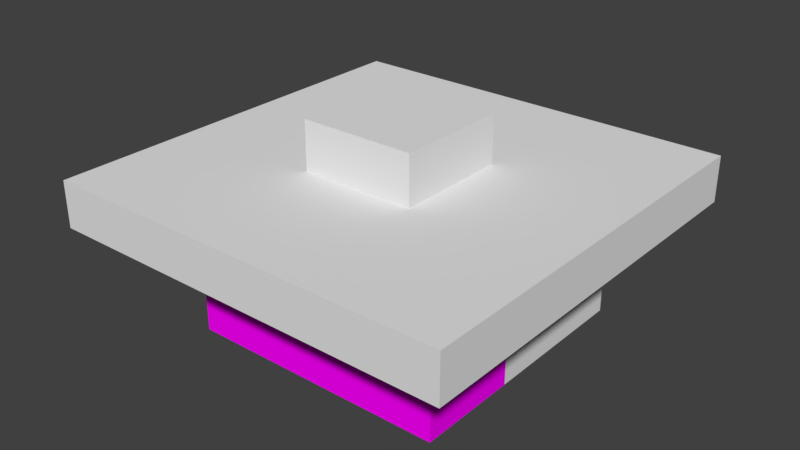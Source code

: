 # Source: lancheorla.blend  (saved by Blender 2.79.0; exported with 4.5.12 LTS)
import bpy
from mathutils import Matrix  # noqa: F401  (used for matrix-valued properties, if any)

bpy.ops.wm.read_factory_settings(use_empty=True)
scene = bpy.context.scene
scene.name = 'Scene'

# ---- collections
col_collection_1 = bpy.data.collections.new('Collection 1'); scene.collection.children.link(col_collection_1)

# ---- images (referenced by path relative to the original .blend; pixels are not part of the script)
import os
ASSET_DIR = os.environ.get("B2B_ASSET_DIR", "")  # directory of the original .blend (textures are referenced by path, not embedded)
HERE = os.path.dirname(os.path.abspath(__file__))  # packed textures are extracted next to this script under _unpacked/

def load_image(name, relpath, width, height, colorspace="sRGB"):
    """Load a texture the original file referenced (path relative to the .blend, or extracted next to this script)."""
    p = next((c for c in (os.path.join(HERE, relpath), os.path.join(ASSET_DIR, relpath)) if relpath and os.path.exists(c)), "")
    if p:
        img = bpy.data.images.load(p, check_existing=True)
        img.name = name
    else:  # same state as the original file: an image datablock whose file is absent (Cycles renders it pink)
        img = bpy.data.images.new(name, width, height)
        img.source = "FILE"
        img.filepath = "//" + (relpath or name)
    img.colorspace_settings.name = colorspace
    return img
img_texturescom_metalrollup0151_5_seamless_s_jpg = load_image('TexturesCom_MetalRollup0151_5_seamless_S.jpg', 'TexturesCom_MetalRollup0151_5_seamless_S.jpg', 1024, 1024, 'sRGB')
img_texturescom_doorsrollup0068_1_seamless_s_jpg = load_image('TexturesCom_DoorsRollup0068_1_seamless_S.jpg', 'TexturesCom_DoorsRollup0068_1_seamless_S.jpg', 1024, 1024, 'sRGB')

# ---- materials (node trees are filled in below, after node groups)
mat_lanche = bpy.data.materials.new('Lanche')
mat_lanche.alpha_threshold = 0.0
mat_lanche.roughness = 0.5
mat_metal = bpy.data.materials.new('Metal')
mat_metal.alpha_threshold = 0.0
mat_metal.roughness = 0.5
mat_ceramica = bpy.data.materials.new('Ceramica')
mat_ceramica.alpha_threshold = 0.0
mat_ceramica.roughness = 0.5
mat_portas = bpy.data.materials.new('Portas')
mat_portas.alpha_threshold = 0.0
mat_portas.roughness = 0.5

# ---- material node trees
mat_lanche.use_nodes = True; mat_lanche.node_tree.nodes.clear()
_N = mat_lanche.node_tree.nodes; _L = mat_lanche.node_tree.links
n0 = _N.new('ShaderNodeOutputMaterial'); n0.name = 'Material Output'; n0.location = (300, 300)
n1 = _N.new('ShaderNodeBsdfDiffuse'); n1.name = 'Diffuse BSDF'; n1.location = (10, 300)
_L.new(n1.outputs[0], n0.inputs[0])
n0.is_active_output = True
mat_metal.use_nodes = True; mat_metal.node_tree.nodes.clear()
_N = mat_metal.node_tree.nodes; _L = mat_metal.node_tree.links
n0 = _N.new('ShaderNodeOutputMaterial'); n0.name = 'Material Output'; n0.location = (300, 300)
n1 = _N.new('ShaderNodeBsdfDiffuse'); n1.name = 'Diffuse BSDF'; n1.location = (10, 300)
n2 = _N.new('ShaderNodeTexImage'); n2.name = 'Image Texture'; n2.location = (-210, 326)
n2.width = 140
n2.image = img_texturescom_metalrollup0151_5_seamless_s_jpg
n3 = _N.new('ShaderNodeMapping'); n3.name = 'Mapping'; n3.location = (-761, 306)
n3.inputs[3].default_value = (4.0, 4.0, 4.0)
n4 = _N.new('ShaderNodeTexCoord'); n4.name = 'Texture Coordinate'; n4.location = (-1141, 254)
_L.new(n1.outputs[0], n0.inputs[0])
_L.new(n2.outputs[0], n1.inputs[0])
_L.new(n3.outputs[0], n2.inputs[0])
_L.new(n4.outputs[2], n3.inputs[0])
n0.is_active_output = True
mat_ceramica.use_nodes = True; mat_ceramica.node_tree.nodes.clear()
_N = mat_ceramica.node_tree.nodes; _L = mat_ceramica.node_tree.links
n0 = _N.new('ShaderNodeOutputMaterial'); n0.name = 'Material Output'; n0.location = (300, 300)
n1 = _N.new('ShaderNodeBsdfDiffuse'); n1.name = 'Diffuse BSDF'; n1.location = (10, 300)
n2 = _N.new('ShaderNodeTexImage'); n2.name = 'Image Texture'; n2.location = (-238, 326)
n2.width = 140
_L.new(n1.outputs[0], n0.inputs[0])
n0.is_active_output = True
mat_portas.use_nodes = True; mat_portas.node_tree.nodes.clear()
_N = mat_portas.node_tree.nodes; _L = mat_portas.node_tree.links
n0 = _N.new('ShaderNodeOutputMaterial'); n0.name = 'Material Output'; n0.location = (300, 300)
n1 = _N.new('ShaderNodeBsdfDiffuse'); n1.name = 'Diffuse BSDF'; n1.location = (10, 300)
n2 = _N.new('ShaderNodeTexImage'); n2.name = 'Image Texture'; n2.location = (-220, 310)
n2.width = 140
n2.image = img_texturescom_doorsrollup0068_1_seamless_s_jpg
n3 = _N.new('ShaderNodeMapping'); n3.name = 'Mapping'; n3.location = (-699, 340)
n3.inputs[3].default_value = (2.0, 2.0, 2.0)
n4 = _N.new('ShaderNodeTexCoord'); n4.name = 'Texture Coordinate'; n4.location = (-992, 279)
_L.new(n1.outputs[0], n0.inputs[0])
_L.new(n2.outputs[0], n1.inputs[0])
_L.new(n4.outputs[2], n3.inputs[0])
_L.new(n3.outputs[0], n2.inputs[0])
n0.is_active_output = True

# ---- world
world_world = bpy.data.worlds.new('World'); scene.world = world_world
world_world.color = (0.05088, 0.05088, 0.05088)
world_world.use_sun_shadow = False
world_world.sun_shadow_jitter_overblur = 0.0
world_world.cycles.sampling_method = 'MANUAL'

# ---- meshes
me_plane = bpy.data.meshes.new('Plane')
me_plane.from_pydata([(-4.5, -4.5, 3.555), (4.5, -4.5, 3.555), (-4.5, 4.5, 3.555), (4.5, 4.5, 3.555), (-1.268, -1.268, 3.555), (1.268, -1.268, 3.555), (-1.268, 1.268, 3.555), (1.268, 1.268, 3.555), (-1.268, -1.268, 4.631), (1.268, -1.268, 4.631), (-1.268, 1.268, 4.631), (1.268, 1.268, 4.631), (-4.5, 4.5, 2.543), (-4.5, -4.5, 2.543), (4.5, -4.5, 2.543), (4.5, 4.5, 2.543), (-2.898, 3.14, 2.543), (-2.898, -2.656, 2.543), (2.898, -2.656, 2.543), (2.898, 3.14, 2.543), (-2.898, 3.14, -0.00264), (-2.898, -2.656, -0.00264), (2.898, -2.656, -0.00264), (2.898, 3.14, -0.00264), (2.898, -0.3687, 2.543), (2.898, -0.3687, -0.00264), (-2.898, -0.3687, 2.543), (-2.898, -0.3687, -0.00264), (2.898, -2.656, 1.172), (2.898, -0.3687, 1.172), (-2.898, -2.656, 1.172), (-2.898, -0.3687, 1.172), (2.898, -2.313, 2.543), (2.898, -2.313, 1.172), (-2.898, -2.313, 2.543), (-2.898, -2.313, 1.172), (-2.509, -2.656, 1.172), (-2.509, -2.656, 2.543), (2.516, -2.656, 2.543), (2.516, -2.656, 1.172), (2.898, -0.3687, 1.129), (-2.898, -0.3687, 1.129), (-2.898, -2.656, 1.129), (2.898, -2.656, 1.129), (-2.955, -2.656, 1.172), (-2.955, -0.3687, 1.172), (-2.955, -2.656, 1.129), (-2.955, -0.3687, 1.129), (2.898, -2.725, 1.172), (2.898, -2.725, 1.129), (2.941, -0.3687, 1.172), (2.941, -0.3687, 1.129), (-0.04601, -2.656, 1.172), (-0.04601, -2.656, 2.543), (-2.955, -2.725, 1.129), (-2.955, -2.725, 1.172), (2.941, -2.725, 1.172), (2.941, -2.725, 1.129), (0.04106, -2.656, 2.543), (0.04106, -2.656, 1.172), (-0.04601, -2.676, 1.172), (0.04106, -2.676, 1.172), (-0.04601, -2.676, 2.543), (0.04106, -2.676, 2.543), (2.898, 1.386, 2.543), (2.898, 1.386, -0.00264), (2.898, 0.8667, 2.543), (2.898, 0.8667, -0.00264), (2.898, 1.386, 1.662), (2.898, 0.8667, 1.662), (2.898, 1.386, 2.213), (2.898, 0.8667, 2.213)], [], [(2, 3, 15, 12), (4, 5, 9, 8), (3, 2, 6, 7), (0, 1, 5, 4), (1, 3, 7, 5), (2, 0, 4, 6), (8, 9, 11, 10), (5, 7, 11, 9), (6, 4, 8, 10), (7, 6, 10, 11), (12, 15, 19, 16), (1, 0, 13, 14), (3, 1, 14, 15), (0, 2, 12, 13), (40, 43, 22, 25), (14, 13, 17, 37, 53, 58, 38, 18), (15, 14, 18, 32, 24, 66, 64, 19), (13, 12, 16, 26, 34, 17), (26, 16, 20, 27, 41, 31), (16, 19, 23, 20), (43, 42, 21, 22), (42, 41, 27, 21), (32, 18, 28, 33), (34, 26, 31, 35), (24, 32, 33, 29), (17, 34, 35, 30), (37, 17, 30, 36), (53, 37, 36, 52), (18, 38, 39, 28), (31, 41, 47, 45), (30, 44, 55, 48, 28, 39, 59, 52, 36), (29, 33, 28, 48, 56, 50), (44, 45, 47, 46), (48, 55, 54, 49), (42, 30, 44, 46), (41, 42, 46, 47), (35, 31, 45, 44, 30), (42, 43, 49, 54, 46), (48, 49, 57, 56), (40, 29, 50, 51), (44, 46, 54, 55), (53, 52, 60, 62), (49, 43, 40, 51, 57), (38, 58, 59, 39), (63, 62, 60, 61), (59, 58, 63, 61), (58, 53, 62, 63), (52, 59, 61, 60), (70, 68, 65, 23, 19, 64), (68, 69, 67, 65), (70, 71, 69, 68), (29, 40, 25, 67, 69, 71, 66, 24), (64, 66, 71, 70), (50, 56, 57, 51)])
me_plane.polygons.foreach_set('material_index', [2, 2, 2, 2, 2, 2, 2, 2, 2, 2, 2, 2, 2, 2, 1, 2, 2, 2, 2, 2, 1, 1, 0, 3, 3, 0, 0, 3, 0, 0, 0, 0, 0, 0, 0, 0, 0, 0, 0, 0, 0, 0, 0, 3, 0, 0, 0, 0, 2, 2, 0, 2, 2, 0])
_uv = me_plane.uv_layers.new(name='UVMap')
_uv.uv.foreach_set('vector', [0.4509, 0.9828, 0.4509, 0.4828, 0.5117, 0.4828, 0.5117, 0.9828, 0.4244, 0.7275, 0.4244, 0.5866, 0.4892, 0.5866, 0.4892, 0.7275, 0.5511, 0.9828, 0.009843, 0.9828, 0.2042, 0.8032, 0.3567, 0.8032, 0.009843, 0.4828, 0.5511, 0.4828, 0.3567, 0.6623, 0.2042, 0.6623, 0.5511, 0.4828, 0.5511, 0.9828, 0.3567, 0.8032, 0.3567, 0.6623, 0.009843, 0.9828, 0.009843, 0.4828, 0.2042, 0.6623, 0.2042, 0.8032, 0.1073, 0.6078, 0.2598, 0.6078, 0.2598, 0.7487, 0.1073, 0.7487, 0.3642, 0.5547, 0.3642, 0.6956, 0.2994, 0.6956, 0.2994, 0.5547, 0.172, 0.7487, 0.172, 0.8896, 0.1073, 0.8896, 0.1073, 0.7487, 0.2369, 0.7116, 0.2369, 0.5706, 0.3017, 0.5706, 0.3017, 0.7116, 0.009843, 0.4828, 0.5511, 0.4828, 0.4547, 0.5583, 0.1062, 0.5583, 0.39, 0.4828, 0.39, 0.9828, 0.4542, 0.9828, 0.4542, 0.4828, 0.39, 0.9828, 0.39, 0.4828, 0.4509, 0.4828, 0.4509, 0.9828, 0.4476, 0.9805, 0.4476, 0.4805, 0.5084, 0.4805, 0.5084, 0.9805, 0.9886, 0.1989, 0.603, 0.1989, 0.603, 0.008002, 0.9886, 0.008002, 0.5511, 0.9828, 0.009843, 0.9828, 0.1062, 0.8803, 0.1296, 0.8803, 0.2777, 0.8803, 0.2829, 0.8803, 0.4318, 0.8803, 0.4547, 0.8803, 0.5511, 0.4828, 0.5511, 0.9828, 0.4547, 0.8803, 0.4547, 0.8612, 0.4547, 0.7533, 0.4547, 0.6846, 0.4547, 0.6558, 0.4547, 0.5583, 0.009843, 0.9828, 0.009843, 0.4828, 0.1062, 0.5583, 0.1062, 0.7533, 0.1062, 0.8612, 0.1062, 0.8803, 0.1417, 0.8101, 0.1417, 0.6152, 0.2948, 0.6152, 0.2948, 0.8101, 0.2267, 0.8101, 0.2242, 0.8101, 0.3636, 0.5547, 0.3636, 0.9203, 0.5167, 0.9203, 0.5167, 0.5547, 0.9886, 0.1989, 0.01136, 0.1989, 0.01136, 0.008002, 0.9886, 0.008002, 0.9886, 0.1989, 0.603, 0.1989, 0.603, 0.008002, 0.9886, 0.008002, 0.7055, 0.7617, 0.6452, 0.7617, 0.6452, 0.5207, 0.7055, 0.5207, 0.357, -0.4278, 1.011, -0.4278, 1.011, -0.02141, 0.357, -0.02141, 1.011, -0.02141, 0.357, -0.02141, 0.357, -0.4278, 1.011, -0.4278, 0.7055, 0.7617, 0.6452, 0.7617, 0.6452, 0.5207, 0.7055, 0.5207, 0.9349, 0.9694, 0.932, 0.9694, 0.932, 0.5239, 0.9349, 0.5239, 1.011, -0.02141, 0.3569, -0.02141, 0.3569, -0.4278, 1.011, -0.4278, 0.8155, 0.9694, 0.935, 0.9694, 0.935, 0.5239, 0.8155, 0.5239, 0.6112, 0.8708, 0.6025, 0.8717, 0.6057, 0.8639, 0.6082, 0.8642, 0.6161, 0.9939, 0.6116, 0.9961, 0.6109, 0.9926, 0.6059, 0.7279, 0.6079, 0.722, 0.6113, 0.7363, 0.613, 0.7775, 0.614, 0.8087, 0.6154, 0.8745, 0.6139, 0.8647, 0.6122, 0.7984, 0.6079, 0.722, 0.6059, 0.7279, 0.6043, 0.7254, 0.6101, 0.8718, 0.6116, 0.9961, 0.6082, 0.8642, 0.6057, 0.8639, 0.6084, 0.9959, 0.6059, 0.7279, 0.6109, 0.9926, 0.6091, 0.9928, 0.6007, 0.7291, 0.9875, 0.9849, 0.9875, 0.9849, 0.9875, 0.9849, 0.9875, 0.9849, 0.6025, 0.8717, 0.6039, 0.9939, 0.6084, 0.9959, 0.6057, 0.8639, 0.6158, 0.96, 0.6112, 0.8708, 0.6082, 0.8642, 0.6116, 0.9961, 0.6161, 0.9939, 0.6039, 0.9939, 0.596, 0.7239, 0.6007, 0.7291, 0.6091, 0.9928, 0.6084, 0.9959, 0.6059, 0.7279, 0.6007, 0.7291, 0.6011, 0.7257, 0.6043, 0.7254, 0.6023, 0.8684, 0.6139, 0.8647, 0.6101, 0.8718, 0.6099, 0.8722, 0.6116, 0.9961, 0.6084, 0.9959, 0.6091, 0.9928, 0.6109, 0.9926, 0.9875, 0.9849, 0.9875, 0.9849, 0.9875, 0.9849, 0.9875, 0.9849, 0.6007, 0.7291, 0.596, 0.7239, 0.6023, 0.8684, 0.6099, 0.8722, 0.6011, 0.7257, 1.011, -0.02141, 0.3569, -0.02141, 0.3569, -0.4278, 1.011, -0.4278, 0.9875, 0.9849, 0.9875, 0.9849, 0.9875, 0.9849, 0.9875, 0.9849, 0.9875, 0.9849, 0.9875, 0.9849, 0.9875, 0.9849, 0.9875, 0.9849, 0.9875, 0.9849, 0.9875, 0.9849, 0.9875, 0.9849, 0.9875, 0.9849, 0.9875, 0.9849, 0.9875, 0.9849, 0.9875, 0.9849, 0.9875, 0.9849, 0.1616, 0.7052, 0.1947, 0.7052, 0.2948, 0.7052, 0.2948, 0.8027, 0.1417, 0.8027, 0.1417, 0.7052, 0.1947, 0.7052, 0.1947, 0.6764, 0.2948, 0.6764, 0.2948, 0.7052, 0.8007, 0.9791, 0.6378, 0.9791, 0.6378, 0.8061, 0.8007, 0.8061, 0.2242, 0.6078, 0.2267, 0.6078, 0.2948, 0.6078, 0.2948, 0.6764, 0.1947, 0.6764, 0.1616, 0.6764, 0.1417, 0.6764, 0.1417, 0.6078, 0.1417, 0.7052, 0.1417, 0.6764, 0.1616, 0.6764, 0.1616, 0.7052, 0.6101, 0.8718, 0.6043, 0.7254, 0.6011, 0.7257, 0.6099, 0.8722])
me_plane.materials.append(mat_lanche)
me_plane.materials.append(mat_metal)
me_plane.materials.append(mat_ceramica)
me_plane.materials.append(mat_portas)
me_plane.use_remesh_preserve_volume = False
me_plane.use_remesh_preserve_attributes = False
me_plane.use_mirror_vertex_groups = False
me_plane.update()

# ---- objects
ob_plane = bpy.data.objects.new('Plane', me_plane)

# ---- transforms, parenting, visibility, modifiers, constraints
ob_plane.location = (0.0, 0.0, 0.0)
ob_plane.scale = (1.062, 1.062, 1.062)
ob_plane.lineart.crease_threshold = 0.0

# ---- collection membership
col_collection_1.objects.link(ob_plane)

# ---- scene / render settings (as saved in the file)
scene.frame_start = 1; scene.frame_end = 250; scene.frame_set(1)
scene.render.engine = 'CYCLES'
scene.render.resolution_percentage = 50
scene.render.dither_intensity = 0.0
scene.cycles.use_denoising = False
scene.cycles.samples = 128
scene.cycles.sampling_pattern = 'TABULATED_SOBOL'
scene.cycles.use_adaptive_sampling = False
scene.cycles.use_light_tree = False
scene.cycles.blur_glossy = 0.0
scene.cycles.sample_clamp_indirect = 0.0
scene.view_settings.view_transform = 'Standard'
bpy.context.view_layer.update()

# ---- added for rendering (the .blend has no active camera and no usable light): camera, sun
cam_auto = bpy.data.cameras.new('AutoCamera')
cam_auto.lens = 50.0
cam_auto.sensor_width = 36.0
cam_auto.clip_end = 1000.0
ob_auto_camera = bpy.data.objects.new('AutoCamera', cam_auto)
scene.collection.objects.link(ob_auto_camera)
ob_auto_camera.location = (13.3101, -15.9721, 13.1058)
ob_auto_camera.rotation_euler = (1.09748, -7.21219e-08, 0.694738)
scene.camera = ob_auto_camera
light_auto_sun = bpy.data.lights.new('AutoSun', 'SUN')
light_auto_sun.energy = 3.0
light_auto_sun.angle = 0.0523599
ob_auto_sun = bpy.data.objects.new('AutoSun', light_auto_sun)
scene.collection.objects.link(ob_auto_sun)
ob_auto_sun.rotation_euler = (0.872665, 0.174533, 0.523599)
bpy.context.view_layer.update()
